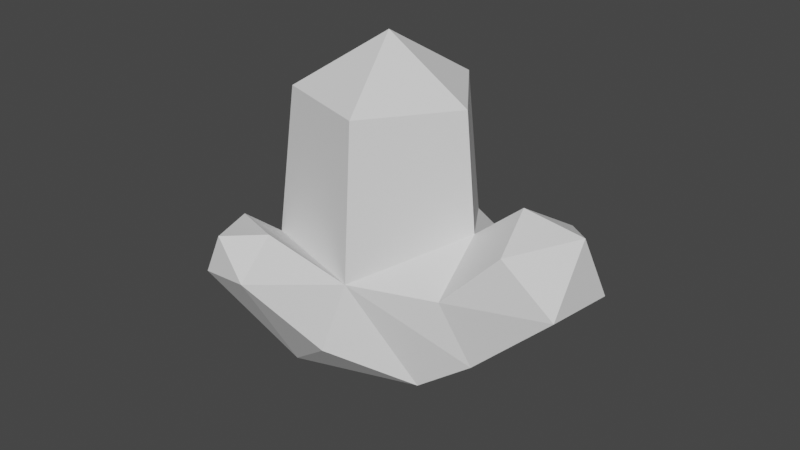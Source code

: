 # Source: crystal.blend  (saved by Blender 2.80.74; exported with 4.5.12 LTS)
import bpy
from mathutils import Matrix  # noqa: F401  (used for matrix-valued properties, if any)

bpy.ops.wm.read_factory_settings(use_empty=True)
scene = bpy.context.scene
scene.name = 'Scene'

# ---- collections
col_collection = bpy.data.collections.new('Collection'); scene.collection.children.link(col_collection)

# ---- world
world_world = bpy.data.worlds.new('World'); scene.world = world_world
world_world.use_nodes = True; world_world.node_tree.nodes.clear()
_N = world_world.node_tree.nodes; _L = world_world.node_tree.links
n0 = _N.new('ShaderNodeOutputWorld'); n0.name = 'World Output'; n0.location = (300, 300)
n1 = _N.new('ShaderNodeBackground'); n1.name = 'Background'; n1.location = (10, 300)
n1.inputs[0].default_value = (0.05088, 0.05088, 0.05088, 1.0)
_L.new(n1.outputs[0], n0.inputs[0])
n0.is_active_output = True
world_world.color = (0.05088, 0.05088, 0.05088)
world_world.use_sun_shadow = False
world_world.sun_shadow_jitter_overblur = 0.0

# ---- meshes
me_icosphere = bpy.data.meshes.new('Icosphere')
me_icosphere.from_pydata([(0.003474, -0.006856, -0.7447), (0.4069, -0.3, -0.4365), (-0.1506, -0.4811, -0.4365), (-0.1718, 0.4505, -0.3979), (0.4069, 0.2863, -0.4365), (0.1576, -0.4811, 0.06217), (-0.4, -0.3, 0.06217), (-0.3458, 0.2807, 0.006096), (0.1576, 0.4674, 0.06217), (0.4777, -0.00848, 0.2194), (0.4216, -0.006856, 0.77), (0.1327, -0.4045, 0.77), (-0.3348, -0.2526, 0.77), (-0.3348, 0.2389, 0.77), (0.1327, 0.3908, 0.77), (0.003471, -0.006856, 1.028), (0.6482, 0.199, -0.2676), (0.6482, -0.2417, -0.2676), (0.5199, -0.3069, 0.03419), (0.5199, 0.2928, 0.03419), (0.7058, 0.01134, 0.4091), (1.018, -0.02021, 0.3858), (1.043, 0.14, 0.06077), (1.014, -0.2051, 0.07814), (0.7703, -0.2358, 0.2985), (0.8109, 0.2337, 0.2748), (-0.08642, -0.6697, 0.2942), (-0.3427, -0.7969, 0.08677), (-0.3883, -0.5267, 0.241), (-0.2585, -0.7928, 0.2792), (-0.3755, -0.3582, -0.5043), (-0.2613, -0.006856, -0.7327), (-0.6335, -0.05006, -0.4935), (-0.3906, 0.3499, -0.5381), (-0.5288, -0.134, -0.1279), (-0.6017, 0.09416, -0.05218), (-0.6665, 0.7733, 0.01327), (-0.414, 0.7084, 0.1384), (-0.4314, 0.4266, 0.2815), (-0.698, 0.346, 0.292), (-0.8803, 0.4764, 0.1031), (-0.7181, 0.6539, 0.3241), (0.1157, -0.5895, -0.2303), (-0.09611, -0.831, 0.1239)], [], [(0, 1, 2), (1, 0, 4), (32, 35, 39, 40), (3, 0, 31, 33), (0, 3, 4), (17, 16, 22, 23), (2, 1, 42), (0, 2, 30, 31), (6, 7, 35, 34), (4, 3, 8), (5, 1, 17, 18), (5, 6, 28, 26), (2, 6, 34, 30), (3, 7, 8), (8, 9, 19), (5, 9, 10, 11), (7, 6, 12, 13), (9, 8, 14, 10), (6, 5, 11, 12), (8, 7, 13, 14), (11, 10, 15), (12, 11, 15), (13, 12, 15), (14, 13, 15), (10, 14, 15), (19, 9, 20, 25), (16, 19, 25, 22), (9, 18, 24, 20), (4, 8, 19, 16), (1, 4, 16, 17), (20, 24, 21), (18, 9, 5), (18, 17, 23, 24), (23, 22, 21), (23, 21, 24), (22, 25, 21), (25, 20, 21), (26, 28, 29), (6, 2, 27, 28), (2, 42, 43, 27), (28, 27, 29), (27, 43, 29), (31, 30, 32), (31, 32, 33), (32, 30, 34), (35, 7, 38, 39), (32, 34, 35), (38, 37, 41), (36, 40, 41), (33, 32, 40, 36), (3, 33, 36, 37), (7, 3, 37, 38), (41, 39, 38), (41, 40, 39), (41, 37, 36), (43, 42, 5, 26), (42, 1, 5), (29, 43, 26)])
_uv = me_icosphere.uv_layers.new(name='UVMap')
_uv.uv.foreach_set('vector', [0.8182, 0.0, 0.7273, 0.1575, 0.9091, 0.1575, 0.7273, 0.1575, 0.6364, 0.0, 0.5455, 0.1575, 0.1818, 0.1575, 0.2727, 0.3149, 0.2727, 0.3149, 0.1818, 0.1575, 0.3636, 0.1575, 0.4545, 0.0, 0.4545, 0.0, 0.3636, 0.1575, 0.4545, 0.0, 0.3636, 0.1575, 0.5455, 0.1575, 0.7273, 0.1575, 0.5455, 0.1575, 0.5455, 0.1575, 0.7273, 0.1575, 0.9091, 0.1575, 0.7273, 0.1575, 0.8439, 0.2704, 0.8182, 0.0, 0.9091, 0.1575, 0.9091, 0.1575, 0.8182, 0.0, 0.09091, 0.3149, 0.2727, 0.3149, 0.2727, 0.3149, 0.09091, 0.3149, 0.5455, 0.1575, 0.3636, 0.1575, 0.4545, 0.3149, 0.8182, 0.3149, 0.7273, 0.1575, 0.7273, 0.1575, 0.8182, 0.3149, 0.8182, 0.3149, 1.0, 0.3149, 1.0, 0.3149, 0.8182, 0.3149, 0.0, 0.1575, 0.09091, 0.3149, 0.09091, 0.3149, 0.0, 0.1575, 0.3636, 0.1575, 0.2727, 0.3149, 0.4545, 0.3149, 0.4545, 0.3149, 0.6364, 0.3149, 0.4545, 0.3149, 0.8182, 0.3149, 0.6364, 0.3149, 0.6364, 0.3149, 0.8182, 0.3149, 0.2727, 0.3149, 0.09091, 0.3149, 0.09091, 0.3149, 0.2727, 0.3149, 0.6364, 0.3149, 0.4545, 0.3149, 0.4545, 0.3149, 0.6364, 0.3149, 1.0, 0.3149, 0.8182, 0.3149, 0.8182, 0.3149, 1.0, 0.3149, 0.4545, 0.3149, 0.2727, 0.3149, 0.2727, 0.3149, 0.4545, 0.3149, 0.8182, 0.3149, 0.6364, 0.3149, 0.7273, 0.4724, 1.0, 0.3149, 0.8182, 0.3149, 0.9091, 0.4724, 0.2727, 0.3149, 0.09091, 0.3149, 0.1818, 0.4724, 0.4545, 0.3149, 0.2727, 0.3149, 0.3636, 0.4724, 0.6364, 0.3149, 0.4545, 0.3149, 0.5455, 0.4724, 0.4545, 0.3149, 0.6364, 0.3149, 0.6364, 0.3149, 0.4545, 0.3149, 0.5455, 0.1575, 0.4545, 0.3149, 0.4545, 0.3149, 0.5455, 0.1575, 0.6364, 0.3149, 0.8182, 0.3149, 0.8182, 0.3149, 0.6364, 0.3149, 0.5455, 0.1575, 0.4545, 0.3149, 0.4545, 0.3149, 0.5455, 0.1575, 0.7273, 0.1575, 0.5455, 0.1575, 0.5455, 0.1575, 0.7273, 0.1575, 0.6364, 0.3149, 0.8182, 0.3149, 0.6364, 0.3149, 0.8182, 0.3149, 0.6364, 0.3149, 0.8182, 0.3149, 0.8182, 0.3149, 0.7273, 0.1575, 0.7273, 0.1575, 0.8182, 0.3149, 0.7273, 0.1575, 0.5455, 0.1575, 0.6364, 0.3149, 0.7273, 0.1575, 0.6364, 0.3149, 0.8182, 0.3149, 0.5455, 0.1575, 0.4545, 0.3149, 0.6364, 0.3149, 0.4545, 0.3149, 0.6364, 0.3149, 0.6364, 0.3149, 0.8182, 0.3149, 1.0, 0.3149, 0.8182, 0.3149, 0.09091, 0.3149, 0.0, 0.1575, 0.0, 0.1575, 0.09091, 0.3149, 0.9091, 0.1575, 0.8439, 0.2704, 0.8577, 0.2464, 0.9091, 0.1575, 0.09091, 0.3149, 0.0, 0.1575, 0.09091, 0.3149, 0.9091, 0.1575, 0.8577, 0.2464, 0.9091, 0.1575, 0.09091, 0.0, 0.0, 0.1575, 0.1818, 0.1575, 0.2727, 0.0, 0.1818, 0.1575, 0.3636, 0.1575, 0.1818, 0.1575, 0.0, 0.1575, 0.09091, 0.3149, 0.2727, 0.3149, 0.2727, 0.3149, 0.2727, 0.3149, 0.2727, 0.3149, 0.1818, 0.1575, 0.09091, 0.3149, 0.2727, 0.3149, 0.2727, 0.3149, 0.3636, 0.1575, 0.3017, 0.2647, 0.3636, 0.1575, 0.1818, 0.1575, 0.3017, 0.2647, 0.3636, 0.1575, 0.1818, 0.1575, 0.1818, 0.1575, 0.3636, 0.1575, 0.3636, 0.1575, 0.3636, 0.1575, 0.3636, 0.1575, 0.3636, 0.1575, 0.2727, 0.3149, 0.3636, 0.1575, 0.3636, 0.1575, 0.2727, 0.3149, 0.3017, 0.2647, 0.2727, 0.3149, 0.2727, 0.3149, 0.3017, 0.2647, 0.1818, 0.1575, 0.2727, 0.3149, 0.3017, 0.2647, 0.3636, 0.1575, 0.3636, 0.1575, 0.8577, 0.2464, 0.8439, 0.2704, 0.8182, 0.3149, 0.8182, 0.3149, 0.8439, 0.2704, 0.7273, 0.1575, 0.8182, 0.3149, 0.9091, 0.1575, 0.8577, 0.2464, 0.8182, 0.3149])
me_icosphere.use_remesh_preserve_volume = False
me_icosphere.use_remesh_preserve_attributes = False
me_icosphere.use_mirror_vertex_groups = False
me_icosphere.update()

# ---- objects
ob_crystal = bpy.data.objects.new('Crystal', me_icosphere)

# ---- transforms, parenting, visibility, modifiers, constraints
ob_crystal.location = (0.0, 0.0, 0.0)
ob_crystal.lineart.crease_threshold = 0.0

# ---- collection membership
col_collection.objects.link(ob_crystal)

# ---- scene / render settings (as saved in the file)
scene.frame_start = 1; scene.frame_end = 250; scene.frame_set(1)
scene.render.engine = 'BLENDER_EEVEE_NEXT'
scene.cycles.use_denoising = False
scene.cycles.samples = 128
scene.cycles.sampling_pattern = 'TABULATED_SOBOL'
scene.cycles.use_adaptive_sampling = False
scene.cycles.use_light_tree = False
scene.view_settings.view_transform = 'Filmic'
bpy.context.view_layer.update()

# ---- added for rendering (the .blend has no active camera and no usable light): camera, sun
cam_auto = bpy.data.cameras.new('AutoCamera')
cam_auto.lens = 50.0
cam_auto.sensor_width = 36.0
cam_auto.clip_end = 1000.0
ob_auto_camera = bpy.data.objects.new('AutoCamera', cam_auto)
scene.collection.objects.link(ob_auto_camera)
ob_auto_camera.location = (2.92104, -3.43624, 2.41336)
ob_auto_camera.rotation_euler = (1.09748, -7.21219e-08, 0.694738)
scene.camera = ob_auto_camera
light_auto_sun = bpy.data.lights.new('AutoSun', 'SUN')
light_auto_sun.energy = 3.0
light_auto_sun.angle = 0.0523599
ob_auto_sun = bpy.data.objects.new('AutoSun', light_auto_sun)
scene.collection.objects.link(ob_auto_sun)
ob_auto_sun.rotation_euler = (0.872665, 0.174533, 0.523599)
bpy.context.view_layer.update()
